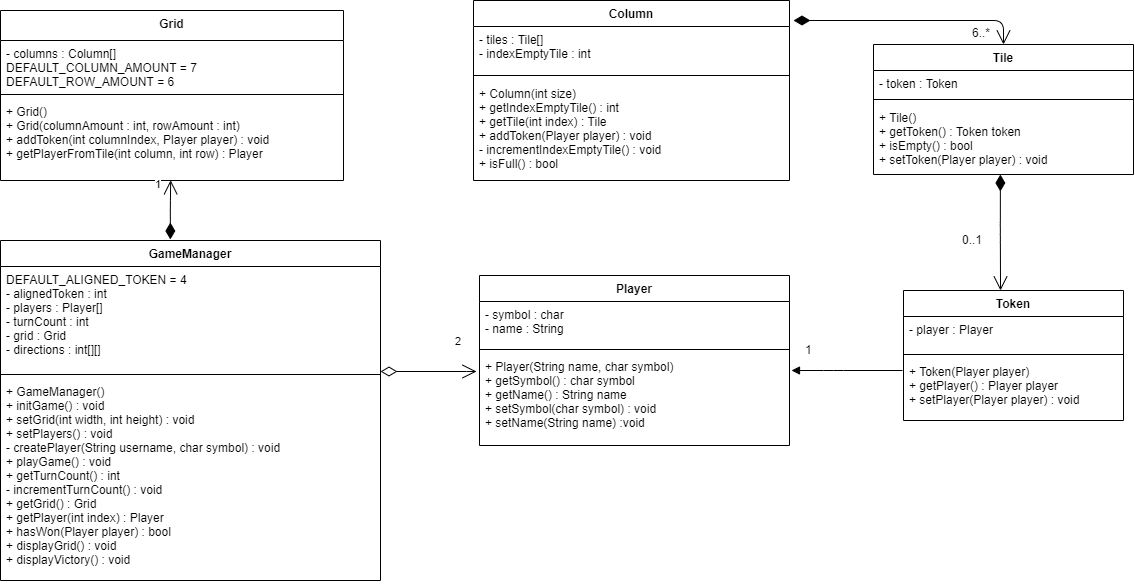

The diagram above was exported from draw.io. Its source (the exported page's mxGraphModel, read from the mxfile embedded in the PNG):
<mxGraphModel dx="2370" dy="1323" grid="1" gridSize="10" guides="1" tooltips="1" connect="1" arrows="1" fold="1" page="1" pageScale="1" pageWidth="850" pageHeight="1100" math="0" shadow="0">
  <root>
    <mxCell id="0" />
    <mxCell id="1" parent="0" />
    <mxCell id="VhOUCDwAGMb5ENp4IvlZ-11" value="Grid" style="swimlane;fontStyle=1;align=center;verticalAlign=top;childLayout=stackLayout;horizontal=1;startSize=30;horizontalStack=0;resizeParent=1;resizeParentMax=0;resizeLast=0;collapsible=1;marginBottom=0;" parent="1" vertex="1">
      <mxGeometry x="17" y="10" width="343" height="170" as="geometry" />
    </mxCell>
    <mxCell id="VhOUCDwAGMb5ENp4IvlZ-16" value="- columns : Column[]&#10;DEFAULT_COLUMN_AMOUNT = 7&#10;DEFAULT_ROW_AMOUNT = 6" style="text;strokeColor=none;fillColor=none;align=left;verticalAlign=top;spacingLeft=4;spacingRight=4;overflow=hidden;rotatable=0;points=[[0,0.5],[1,0.5]];portConstraint=eastwest;" parent="VhOUCDwAGMb5ENp4IvlZ-11" vertex="1">
      <mxGeometry y="30" width="343" height="50" as="geometry" />
    </mxCell>
    <mxCell id="VhOUCDwAGMb5ENp4IvlZ-13" value="" style="line;strokeWidth=1;fillColor=none;align=left;verticalAlign=middle;spacingTop=-1;spacingLeft=3;spacingRight=3;rotatable=0;labelPosition=right;points=[];portConstraint=eastwest;" parent="VhOUCDwAGMb5ENp4IvlZ-11" vertex="1">
      <mxGeometry y="80" width="343" height="8" as="geometry" />
    </mxCell>
    <mxCell id="VhOUCDwAGMb5ENp4IvlZ-14" value="+ Grid()&#10;+ Grid(columnAmount : int, rowAmount : int)&#10;+ addToken(int columnIndex, Player player) : void&#10;+ getPlayerFromTile(int column, int row) : Player&#10;" style="text;strokeColor=none;fillColor=none;align=left;verticalAlign=top;spacingLeft=4;spacingRight=4;overflow=hidden;rotatable=0;points=[[0,0.5],[1,0.5]];portConstraint=eastwest;" parent="VhOUCDwAGMb5ENp4IvlZ-11" vertex="1">
      <mxGeometry y="88" width="343" height="82" as="geometry" />
    </mxCell>
    <mxCell id="VhOUCDwAGMb5ENp4IvlZ-28" value="Column" style="swimlane;fontStyle=1;align=center;verticalAlign=top;childLayout=stackLayout;horizontal=1;startSize=26;horizontalStack=0;resizeParent=1;resizeParentMax=0;resizeLast=0;collapsible=1;marginBottom=0;" parent="1" vertex="1">
      <mxGeometry x="490" width="316" height="180" as="geometry" />
    </mxCell>
    <mxCell id="VhOUCDwAGMb5ENp4IvlZ-29" value="- tiles : Tile[]&#10;- indexEmptyTile : int" style="text;strokeColor=none;fillColor=none;align=left;verticalAlign=top;spacingLeft=4;spacingRight=4;overflow=hidden;rotatable=0;points=[[0,0.5],[1,0.5]];portConstraint=eastwest;" parent="VhOUCDwAGMb5ENp4IvlZ-28" vertex="1">
      <mxGeometry y="26" width="316" height="44" as="geometry" />
    </mxCell>
    <mxCell id="VhOUCDwAGMb5ENp4IvlZ-30" value="" style="line;strokeWidth=1;fillColor=none;align=left;verticalAlign=middle;spacingTop=-1;spacingLeft=3;spacingRight=3;rotatable=0;labelPosition=right;points=[];portConstraint=eastwest;" parent="VhOUCDwAGMb5ENp4IvlZ-28" vertex="1">
      <mxGeometry y="70" width="316" height="10" as="geometry" />
    </mxCell>
    <mxCell id="VhOUCDwAGMb5ENp4IvlZ-31" value="+ Column(int size)&#10;+ getIndexEmptyTile() : int&#10;+ getTile(int index) : Tile&#10;+ addToken(Player player) : void&#10;- incrementIndexEmptyTile() : void&#10;+ isFull() : bool" style="text;strokeColor=none;fillColor=none;align=left;verticalAlign=top;spacingLeft=4;spacingRight=4;overflow=hidden;rotatable=0;points=[[0,0.5],[1,0.5]];portConstraint=eastwest;" parent="VhOUCDwAGMb5ENp4IvlZ-28" vertex="1">
      <mxGeometry y="80" width="316" height="100" as="geometry" />
    </mxCell>
    <mxCell id="VhOUCDwAGMb5ENp4IvlZ-47" value="1" style="endArrow=open;html=1;endSize=12;startArrow=diamondThin;startSize=14;startFill=1;edgeStyle=orthogonalEdgeStyle;align=left;verticalAlign=bottom;entryX=0.496;entryY=0.997;entryDx=0;entryDy=0;entryPerimeter=0;exitX=0.447;exitY=-0.003;exitDx=0;exitDy=0;exitPerimeter=0;" parent="1" source="VhOUCDwAGMb5ENp4IvlZ-43" target="VhOUCDwAGMb5ENp4IvlZ-14" edge="1">
      <mxGeometry x="0.5894" y="17" relative="1" as="geometry">
        <mxPoint x="490" y="220" as="sourcePoint" />
        <mxPoint x="183" y="290" as="targetPoint" />
        <mxPoint as="offset" />
        <Array as="points" />
      </mxGeometry>
    </mxCell>
    <mxCell id="VhOUCDwAGMb5ENp4IvlZ-55" value="2" style="endArrow=open;html=1;endSize=12;startArrow=diamondThin;startSize=14;startFill=0;edgeStyle=orthogonalEdgeStyle;align=left;verticalAlign=bottom;exitX=1;exitY=0.125;exitDx=0;exitDy=0;exitPerimeter=0;" parent="1" source="VhOUCDwAGMb5ENp4IvlZ-45" edge="1">
      <mxGeometry x="0.5208" y="21" relative="1" as="geometry">
        <mxPoint x="410" y="721.1764705882352" as="sourcePoint" />
        <mxPoint x="493" y="371" as="targetPoint" />
        <Array as="points">
          <mxPoint x="493" y="371" />
        </Array>
        <mxPoint as="offset" />
      </mxGeometry>
    </mxCell>
    <mxCell id="VhOUCDwAGMb5ENp4IvlZ-62" value="6..*" style="text;html=1;resizable=0;points=[];autosize=1;align=left;verticalAlign=top;spacingTop=-4;" parent="1" vertex="1">
      <mxGeometry x="987" y="23" width="30" height="20" as="geometry" />
    </mxCell>
    <mxCell id="VhOUCDwAGMb5ENp4IvlZ-67" value="" style="html=1;verticalAlign=bottom;endArrow=block;" parent="1" edge="1">
      <mxGeometry x="1" y="942" width="80" relative="1" as="geometry">
        <mxPoint x="919" y="370" as="sourcePoint" />
        <mxPoint x="808" y="370" as="targetPoint" />
        <mxPoint x="310" y="52" as="offset" />
        <Array as="points">
          <mxPoint x="850" y="370" />
        </Array>
      </mxGeometry>
    </mxCell>
    <mxCell id="VhOUCDwAGMb5ENp4IvlZ-69" value="" style="endArrow=open;html=1;endSize=12;startArrow=diamondThin;startSize=14;startFill=1;edgeStyle=orthogonalEdgeStyle;align=left;verticalAlign=bottom;entryX=0.5;entryY=0;entryDx=0;entryDy=0;" parent="1" target="VhOUCDwAGMb5ENp4IvlZ-57" edge="1">
      <mxGeometry x="-0.5088" y="350" relative="1" as="geometry">
        <mxPoint x="810" y="20" as="sourcePoint" />
        <mxPoint x="925" y="31.5" as="targetPoint" />
        <Array as="points">
          <mxPoint x="1020" y="20" />
        </Array>
        <mxPoint x="-1" as="offset" />
      </mxGeometry>
    </mxCell>
    <mxCell id="VhOUCDwAGMb5ENp4IvlZ-71" value="0..1" style="text;html=1;resizable=0;points=[];autosize=1;align=left;verticalAlign=top;spacingTop=-4;" parent="1" vertex="1">
      <mxGeometry x="977" y="230" width="40" height="20" as="geometry" />
    </mxCell>
    <mxCell id="VhOUCDwAGMb5ENp4IvlZ-73" value="1" style="text;html=1;resizable=0;points=[];autosize=1;align=left;verticalAlign=top;spacingTop=-4;" parent="1" vertex="1">
      <mxGeometry x="820" y="340" width="20" height="20" as="geometry" />
    </mxCell>
    <mxCell id="VhOUCDwAGMb5ENp4IvlZ-57" value="Tile" style="swimlane;fontStyle=1;align=center;verticalAlign=top;childLayout=stackLayout;horizontal=1;startSize=26;horizontalStack=0;resizeParent=1;resizeParentMax=0;resizeLast=0;collapsible=1;marginBottom=0;" parent="1" vertex="1">
      <mxGeometry x="890" y="44" width="260" height="130" as="geometry" />
    </mxCell>
    <mxCell id="VhOUCDwAGMb5ENp4IvlZ-58" value="- token : Token&#10;" style="text;strokeColor=none;fillColor=none;align=left;verticalAlign=top;spacingLeft=4;spacingRight=4;overflow=hidden;rotatable=0;points=[[0,0.5],[1,0.5]];portConstraint=eastwest;" parent="VhOUCDwAGMb5ENp4IvlZ-57" vertex="1">
      <mxGeometry y="26" width="260" height="24" as="geometry" />
    </mxCell>
    <mxCell id="VhOUCDwAGMb5ENp4IvlZ-59" value="" style="line;strokeWidth=1;fillColor=none;align=left;verticalAlign=middle;spacingTop=-1;spacingLeft=3;spacingRight=3;rotatable=0;labelPosition=right;points=[];portConstraint=eastwest;" parent="VhOUCDwAGMb5ENp4IvlZ-57" vertex="1">
      <mxGeometry y="50" width="260" height="10" as="geometry" />
    </mxCell>
    <mxCell id="VhOUCDwAGMb5ENp4IvlZ-60" value="+ Tile()&#10;+ getToken() : Token token&#10;+ isEmpty() : bool&#10;+ setToken(Player player) : void" style="text;strokeColor=none;fillColor=none;align=left;verticalAlign=top;spacingLeft=4;spacingRight=4;overflow=hidden;rotatable=0;points=[[0,0.5],[1,0.5]];portConstraint=eastwest;" parent="VhOUCDwAGMb5ENp4IvlZ-57" vertex="1">
      <mxGeometry y="60" width="260" height="70" as="geometry" />
    </mxCell>
    <mxCell id="VhOUCDwAGMb5ENp4IvlZ-68" value="" style="endArrow=open;html=1;endSize=12;startArrow=diamondThin;startSize=14;startFill=1;edgeStyle=orthogonalEdgeStyle;align=left;verticalAlign=bottom;entryX=0.441;entryY=0;entryDx=0;entryDy=0;entryPerimeter=0;exitX=0.488;exitY=1;exitDx=0;exitDy=0;exitPerimeter=0;" parent="1" source="VhOUCDwAGMb5ENp4IvlZ-60" target="VhOUCDwAGMb5ENp4IvlZ-63" edge="1">
      <mxGeometry x="-0.1478" y="-27" relative="1" as="geometry">
        <mxPoint x="1017" y="194" as="sourcePoint" />
        <mxPoint x="1062" y="255" as="targetPoint" />
        <Array as="points" />
        <mxPoint as="offset" />
      </mxGeometry>
    </mxCell>
    <mxCell id="VhOUCDwAGMb5ENp4IvlZ-63" value="Token" style="swimlane;fontStyle=1;align=center;verticalAlign=top;childLayout=stackLayout;horizontal=1;startSize=26;horizontalStack=0;resizeParent=1;resizeParentMax=0;resizeLast=0;collapsible=1;marginBottom=0;" parent="1" vertex="1">
      <mxGeometry x="920" y="290" width="220" height="130" as="geometry" />
    </mxCell>
    <mxCell id="VhOUCDwAGMb5ENp4IvlZ-64" value="- player : Player&#10;" style="text;strokeColor=none;fillColor=none;align=left;verticalAlign=top;spacingLeft=4;spacingRight=4;overflow=hidden;rotatable=0;points=[[0,0.5],[1,0.5]];portConstraint=eastwest;" parent="VhOUCDwAGMb5ENp4IvlZ-63" vertex="1">
      <mxGeometry y="26" width="220" height="34" as="geometry" />
    </mxCell>
    <mxCell id="VhOUCDwAGMb5ENp4IvlZ-65" value="" style="line;strokeWidth=1;fillColor=none;align=left;verticalAlign=middle;spacingTop=-1;spacingLeft=3;spacingRight=3;rotatable=0;labelPosition=right;points=[];portConstraint=eastwest;" parent="VhOUCDwAGMb5ENp4IvlZ-63" vertex="1">
      <mxGeometry y="60" width="220" height="8" as="geometry" />
    </mxCell>
    <mxCell id="VhOUCDwAGMb5ENp4IvlZ-66" value="+ Token(Player player)&#10;+ getPlayer() : Player player&#10;+ setPlayer(Player player) : void&#10;&#10;" style="text;strokeColor=none;fillColor=none;align=left;verticalAlign=top;spacingLeft=4;spacingRight=4;overflow=hidden;rotatable=0;points=[[0,0.5],[1,0.5]];portConstraint=eastwest;" parent="VhOUCDwAGMb5ENp4IvlZ-63" vertex="1">
      <mxGeometry y="68" width="220" height="62" as="geometry" />
    </mxCell>
    <mxCell id="VhOUCDwAGMb5ENp4IvlZ-51" value="Player" style="swimlane;fontStyle=1;align=center;verticalAlign=top;childLayout=stackLayout;horizontal=1;startSize=26;horizontalStack=0;resizeParent=1;resizeParentMax=0;resizeLast=0;collapsible=1;marginBottom=0;" parent="1" vertex="1">
      <mxGeometry x="496" y="275" width="310" height="170" as="geometry" />
    </mxCell>
    <mxCell id="VhOUCDwAGMb5ENp4IvlZ-52" value="- symbol : char&#10;- name : String&#10;" style="text;strokeColor=none;fillColor=none;align=left;verticalAlign=top;spacingLeft=4;spacingRight=4;overflow=hidden;rotatable=0;points=[[0,0.5],[1,0.5]];portConstraint=eastwest;" parent="VhOUCDwAGMb5ENp4IvlZ-51" vertex="1">
      <mxGeometry y="26" width="310" height="44" as="geometry" />
    </mxCell>
    <mxCell id="VhOUCDwAGMb5ENp4IvlZ-53" value="" style="line;strokeWidth=1;fillColor=none;align=left;verticalAlign=middle;spacingTop=-1;spacingLeft=3;spacingRight=3;rotatable=0;labelPosition=right;points=[];portConstraint=eastwest;" parent="VhOUCDwAGMb5ENp4IvlZ-51" vertex="1">
      <mxGeometry y="70" width="310" height="8" as="geometry" />
    </mxCell>
    <mxCell id="VhOUCDwAGMb5ENp4IvlZ-54" value="+ Player(String name, char symbol)&#10;+ getSymbol() : char symbol&#10;+ getName() : String name&#10;+ setSymbol(char symbol) : void&#10;+ setName(String name) :void&#10;" style="text;strokeColor=none;fillColor=none;align=left;verticalAlign=top;spacingLeft=4;spacingRight=4;overflow=hidden;rotatable=0;points=[[0,0.5],[1,0.5]];portConstraint=eastwest;" parent="VhOUCDwAGMb5ENp4IvlZ-51" vertex="1">
      <mxGeometry y="78" width="310" height="92" as="geometry" />
    </mxCell>
    <mxCell id="VhOUCDwAGMb5ENp4IvlZ-43" value="GameManager" style="swimlane;fontStyle=1;align=center;verticalAlign=top;childLayout=stackLayout;horizontal=1;startSize=26;horizontalStack=0;resizeParent=1;resizeParentMax=0;resizeLast=0;collapsible=1;marginBottom=0;" parent="1" vertex="1">
      <mxGeometry x="17" y="240" width="380" height="340" as="geometry" />
    </mxCell>
    <mxCell id="VhOUCDwAGMb5ENp4IvlZ-44" value="DEFAULT_ALIGNED_TOKEN = 4&#10;- alignedToken : int&#10;- players : Player[]&#10;- turnCount : int&#10;- grid : Grid&#10;- directions : int[][]&#10;" style="text;strokeColor=none;fillColor=none;align=left;verticalAlign=top;spacingLeft=4;spacingRight=4;overflow=hidden;rotatable=0;points=[[0,0.5],[1,0.5]];portConstraint=eastwest;" parent="VhOUCDwAGMb5ENp4IvlZ-43" vertex="1">
      <mxGeometry y="26" width="380" height="104" as="geometry" />
    </mxCell>
    <mxCell id="VhOUCDwAGMb5ENp4IvlZ-45" value="" style="line;strokeWidth=1;fillColor=none;align=left;verticalAlign=middle;spacingTop=-1;spacingLeft=3;spacingRight=3;rotatable=0;labelPosition=right;points=[];portConstraint=eastwest;" parent="VhOUCDwAGMb5ENp4IvlZ-43" vertex="1">
      <mxGeometry y="130" width="380" height="8" as="geometry" />
    </mxCell>
    <mxCell id="VhOUCDwAGMb5ENp4IvlZ-46" value="+ GameManager()&#10;+ initGame() : void&#10;+ setGrid(int width, int height) : void&#10;+ setPlayers() : void&#10;- createPlayer(String username, char symbol) : void&#10;+ playGame() : void&#10;+ getTurnCount() : int&#10;- incrementTurnCount() : void&#10;+ getGrid() : Grid&#10;+ getPlayer(int index) : Player&#10;+ hasWon(Player player) : bool&#10;+ displayGrid() : void&#10;+ displayVictory() : void" style="text;strokeColor=none;fillColor=none;align=left;verticalAlign=top;spacingLeft=4;spacingRight=4;overflow=hidden;rotatable=0;points=[[0,0.5],[1,0.5]];portConstraint=eastwest;" parent="VhOUCDwAGMb5ENp4IvlZ-43" vertex="1">
      <mxGeometry y="138" width="380" height="202" as="geometry" />
    </mxCell>
  </root>
</mxGraphModel>